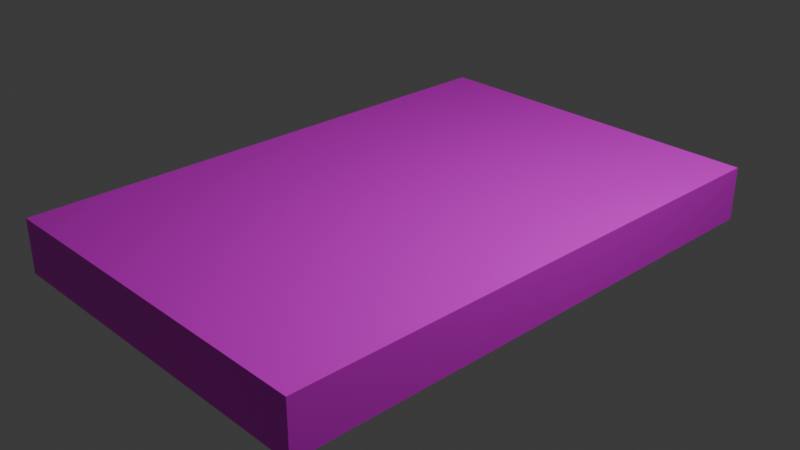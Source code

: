 # Source: livro.blend  (saved by Blender 4.4.32; exported with 4.5.12 LTS)
import bpy
from mathutils import Matrix  # noqa: F401  (used for matrix-valued properties, if any)

bpy.ops.wm.read_factory_settings(use_empty=True)
scene = bpy.context.scene
scene.name = 'Scene'

# ---- collections
col_collection = bpy.data.collections.new('Collection'); scene.collection.children.link(col_collection)

# ---- images (referenced by path relative to the original .blend; pixels are not part of the script)
import os
ASSET_DIR = os.environ.get("B2B_ASSET_DIR", "")  # directory of the original .blend (textures are referenced by path, not embedded)
HERE = os.path.dirname(os.path.abspath(__file__))  # packed textures are extracted next to this script under _unpacked/

def load_image(name, relpath, width, height, colorspace="sRGB"):
    """Load a texture the original file referenced (path relative to the .blend, or extracted next to this script)."""
    p = next((c for c in (os.path.join(HERE, relpath), os.path.join(ASSET_DIR, relpath)) if relpath and os.path.exists(c)), "")
    if p:
        img = bpy.data.images.load(p, check_existing=True)
        img.name = name
    else:  # same state as the original file: an image datablock whose file is absent (Cycles renders it pink)
        img = bpy.data.images.new(name, width, height)
        img.source = "FILE"
        img.filepath = "//" + (relpath or name)
    img.colorspace_settings.name = colorspace
    return img
img_caderno_texutre_atlas_png_002 = load_image('caderno_texutre_atlas.png.002', 'caderno_texutre_atlas.png', 1024, 1024, 'sRGB')

# ---- materials (node trees are filled in below, after node groups)
mat_livro_material = bpy.data.materials.new('Livro_Material')
mat_livro_material.alpha_threshold = 0.0
mat_livro_material.roughness = 0.5
mat_livro_material.line_color = (0.0, 0.0, 0.0, 1.0)

# ---- material node trees
mat_livro_material.use_nodes = True; mat_livro_material.node_tree.nodes.clear()
_N = mat_livro_material.node_tree.nodes; _L = mat_livro_material.node_tree.links
n0 = _N.new('ShaderNodeOutputMaterial'); n0.name = 'Material Output'; n0.location = (300, 300)
n1 = _N.new('ShaderNodeBsdfPrincipled'); n1.name = 'Principled BSDF'; n1.location = (26, 370)
n1.inputs[3].default_value = 1.45
n2 = _N.new('ShaderNodeTexImage'); n2.name = 'Image Texture'; n2.location = (-314, 235)
n2.image = img_caderno_texutre_atlas_png_002
_L.new(n1.outputs[0], n0.inputs[0])
_L.new(n2.outputs[0], n1.inputs[0])
n0.is_active_output = True

# ---- world
world_world = bpy.data.worlds.new('World'); scene.world = world_world
world_world.use_nodes = True; world_world.node_tree.nodes.clear()
_N = world_world.node_tree.nodes; _L = world_world.node_tree.links
n0 = _N.new('ShaderNodeOutputWorld'); n0.name = 'World Output'; n0.location = (300, 300)
n1 = _N.new('ShaderNodeBackground'); n1.name = 'Background'; n1.location = (10, 300)
n1.inputs[0].default_value = (0.05088, 0.05088, 0.05088, 1.0)
_L.new(n1.outputs[0], n0.inputs[0])
n0.is_active_output = True
world_world.color = (0.05088, 0.05088, 0.05088)
world_world.sun_shadow_jitter_overblur = 0.0

# ---- cameras
cam_camera = bpy.data.cameras.new('Camera')
cam_camera.clip_end = 100.0
cam_camera.ortho_scale = 7.314

# ---- lights
light_light = bpy.data.lights.new('Light', 'POINT')
light_light.energy = 1000.0
light_light.shadow_soft_size = 0.6112

# ---- meshes
me_cube = bpy.data.meshes.new('Cube')
me_cube.from_pydata([(1.0, 1.0, 1.0), (1.0, 1.0, -1.0), (1.0, -1.0, 1.0), (1.0, -1.0, -1.0), (-1.0, 1.0, 1.0), (-1.0, 1.0, -1.0), (-1.0, -1.0, 1.0), (-1.0, -1.0, -1.0)], [], [(0, 4, 6, 2), (3, 2, 6, 7), (7, 6, 4, 5), (5, 1, 3, 7), (1, 0, 2, 3), (5, 4, 0, 1)])
_uv = me_cube.uv_layers.new(name='UVMap')
_uv.uv.foreach_set('vector', [0.701, 0.9385, 0.2677, 0.9373, 0.2708, 0.5019, 0.6959, 0.5073, 0.8104, 0.02428, 0.8104, 0.06712, 0.09441, 0.06582, 0.09492, 0.02427, 0.118, 0.7114, 0.1642, 0.7101, 0.1656, 0.07918, 0.1163, 0.07784, 0.2703, 0.07274, 0.7031, 0.07616, 0.6963, 0.4948, 0.2703, 0.4948, 0.1938, 0.07729, 0.2541, 0.07729, 0.2507, 0.7067, 0.1853, 0.7078, 0.107, 0.9844, 0.1086, 0.9469, 0.825, 0.9492, 0.8212, 0.9845])
me_cube.materials.append(mat_livro_material)
me_cube.use_mirror_vertex_groups = False
me_cube.update()

# ---- objects
ob_cube = bpy.data.objects.new('Cube', me_cube)
ob_light = bpy.data.objects.new('Light', light_light)
ob_camera = bpy.data.objects.new('Camera', cam_camera)

# ---- transforms, parenting, visibility, modifiers, constraints
ob_cube.location = (0.0, 0.0, 0.0)
ob_cube.scale = (2.0, 3.0, 0.3)
ob_cube.lock_rotations_4d = False
ob_cube.empty_display_type = 'ARROWS'
ob_cube.lineart.crease_threshold = 0.0
ob_light.location = (4.076, 1.005, 5.904)
ob_light.rotation_euler = (0.6503, 0.05522, 1.866)
ob_light.lock_rotations_4d = False
ob_light.empty_display_type = 'ARROWS'
ob_light.color = (0.0, 0.0, 0.0, 0.0)
ob_light.lineart.crease_threshold = 0.0
ob_camera.location = (7.359, -6.926, 4.958)
ob_camera.rotation_euler = (1.109, 0.0, 0.8149)
ob_camera.lock_rotations_4d = False
ob_camera.empty_display_type = 'ARROWS'
ob_camera.color = (0.0, 0.0, 0.0, 0.0)
ob_camera.display_type = 'WIRE'
ob_camera.lineart.crease_threshold = 0.0

# ---- collection membership
col_collection.objects.link(ob_cube)
col_collection.objects.link(ob_light)
col_collection.objects.link(ob_camera)

# ---- scene / render settings (as saved in the file)
scene.camera = ob_camera
scene.frame_start = 1; scene.frame_end = 250; scene.frame_set(167)
scene.render.engine = 'BLENDER_EEVEE_NEXT'
bpy.context.view_layer.update()
